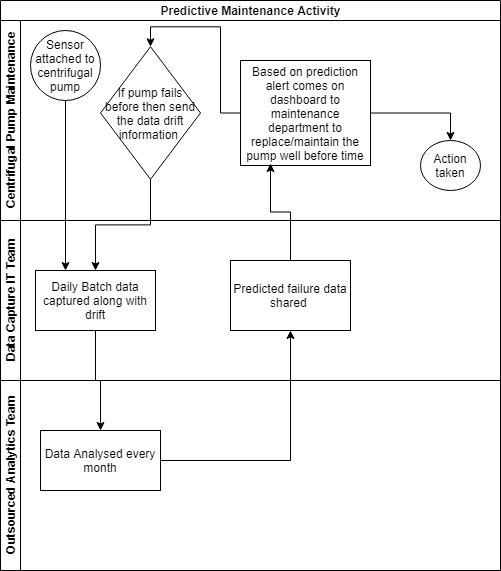

The diagram above was exported from draw.io. Its source (the exported page's mxGraphModel, read from the mxfile embedded in the PNG):
<mxGraphModel dx="1210" dy="576" grid="1" gridSize="10" guides="1" tooltips="1" connect="1" arrows="1" fold="1" page="1" pageScale="1" pageWidth="850" pageHeight="1100" math="0" shadow="0">
  <root>
    <mxCell id="0" />
    <mxCell id="1" parent="0" />
    <mxCell id="tt8n_69NbHER00iNKxit-1" value="Predictive Maintenance Activity" style="swimlane;html=1;childLayout=stackLayout;resizeParent=1;resizeParentMax=0;horizontal=1;startSize=20;horizontalStack=0;" parent="1" vertex="1">
      <mxGeometry x="170" y="140" width="500" height="570" as="geometry" />
    </mxCell>
    <mxCell id="tt8n_69NbHER00iNKxit-2" value="Centrifugal Pump Maintenance" style="swimlane;html=1;startSize=20;horizontal=0;" parent="tt8n_69NbHER00iNKxit-1" vertex="1">
      <mxGeometry y="20" width="500" height="200" as="geometry" />
    </mxCell>
    <mxCell id="tt8n_69NbHER00iNKxit-3" value="Sensor attached to centrifugal pump" style="ellipse;whiteSpace=wrap;html=1;" parent="tt8n_69NbHER00iNKxit-2" vertex="1">
      <mxGeometry x="30" y="10" width="70" height="70" as="geometry" />
    </mxCell>
    <mxCell id="tt8n_69NbHER00iNKxit-4" value="Action taken" style="ellipse;whiteSpace=wrap;html=1;" parent="tt8n_69NbHER00iNKxit-2" vertex="1">
      <mxGeometry x="420" y="120" width="60" height="50" as="geometry" />
    </mxCell>
    <mxCell id="tt8n_69NbHER00iNKxit-5" style="edgeStyle=orthogonalEdgeStyle;rounded=0;orthogonalLoop=1;jettySize=auto;html=1;entryX=0.5;entryY=0;entryDx=0;entryDy=0;" parent="tt8n_69NbHER00iNKxit-2" source="tt8n_69NbHER00iNKxit-7" target="tt8n_69NbHER00iNKxit-4" edge="1">
      <mxGeometry relative="1" as="geometry" />
    </mxCell>
    <mxCell id="tt8n_69NbHER00iNKxit-6" style="edgeStyle=orthogonalEdgeStyle;rounded=0;orthogonalLoop=1;jettySize=auto;html=1;entryX=0.5;entryY=0;entryDx=0;entryDy=0;" parent="tt8n_69NbHER00iNKxit-2" source="tt8n_69NbHER00iNKxit-7" target="tt8n_69NbHER00iNKxit-8" edge="1">
      <mxGeometry relative="1" as="geometry" />
    </mxCell>
    <mxCell id="tt8n_69NbHER00iNKxit-7" value="&lt;span&gt;Based on prediction alert comes on dashboard to maintenance department to replace/maintain the pump well before time&lt;/span&gt;" style="rounded=0;whiteSpace=wrap;html=1;" parent="tt8n_69NbHER00iNKxit-2" vertex="1">
      <mxGeometry x="240" y="40" width="130" height="105" as="geometry" />
    </mxCell>
    <mxCell id="tt8n_69NbHER00iNKxit-8" value="&lt;span&gt;If pump fails before then send the data drift information&amp;nbsp;&lt;/span&gt;" style="rhombus;whiteSpace=wrap;html=1;" parent="tt8n_69NbHER00iNKxit-2" vertex="1">
      <mxGeometry x="100" y="26.25" width="100" height="132.5" as="geometry" />
    </mxCell>
    <mxCell id="tt8n_69NbHER00iNKxit-9" value="Data Capture IT Team" style="swimlane;html=1;startSize=20;horizontal=0;" parent="tt8n_69NbHER00iNKxit-1" vertex="1">
      <mxGeometry y="220" width="500" height="160" as="geometry" />
    </mxCell>
    <mxCell id="tt8n_69NbHER00iNKxit-10" value="Daily Batch data captured along with drift" style="rounded=0;whiteSpace=wrap;html=1;" parent="tt8n_69NbHER00iNKxit-9" vertex="1">
      <mxGeometry x="35" y="50" width="120" height="60" as="geometry" />
    </mxCell>
    <mxCell id="tt8n_69NbHER00iNKxit-11" value="Predicted failure data shared&amp;nbsp;" style="rounded=0;whiteSpace=wrap;html=1;" parent="tt8n_69NbHER00iNKxit-9" vertex="1">
      <mxGeometry x="230" y="40" width="120" height="70" as="geometry" />
    </mxCell>
    <mxCell id="tt8n_69NbHER00iNKxit-12" value="Outsourced Analytics Team" style="swimlane;html=1;startSize=20;horizontal=0;" parent="tt8n_69NbHER00iNKxit-1" vertex="1">
      <mxGeometry y="380" width="500" height="190" as="geometry" />
    </mxCell>
    <mxCell id="tt8n_69NbHER00iNKxit-13" value="Data Analysed every month" style="rounded=0;whiteSpace=wrap;html=1;" parent="tt8n_69NbHER00iNKxit-12" vertex="1">
      <mxGeometry x="40" y="50" width="120" height="60" as="geometry" />
    </mxCell>
    <mxCell id="tt8n_69NbHER00iNKxit-14" style="edgeStyle=orthogonalEdgeStyle;rounded=0;orthogonalLoop=1;jettySize=auto;html=1;entryX=0.25;entryY=0;entryDx=0;entryDy=0;" parent="tt8n_69NbHER00iNKxit-1" source="tt8n_69NbHER00iNKxit-3" target="tt8n_69NbHER00iNKxit-10" edge="1">
      <mxGeometry relative="1" as="geometry">
        <mxPoint x="65" y="210" as="targetPoint" />
      </mxGeometry>
    </mxCell>
    <mxCell id="tt8n_69NbHER00iNKxit-15" style="edgeStyle=orthogonalEdgeStyle;rounded=0;orthogonalLoop=1;jettySize=auto;html=1;entryX=0.5;entryY=0;entryDx=0;entryDy=0;" parent="tt8n_69NbHER00iNKxit-1" source="tt8n_69NbHER00iNKxit-10" target="tt8n_69NbHER00iNKxit-13" edge="1">
      <mxGeometry relative="1" as="geometry" />
    </mxCell>
    <mxCell id="tt8n_69NbHER00iNKxit-16" style="edgeStyle=orthogonalEdgeStyle;rounded=0;orthogonalLoop=1;jettySize=auto;html=1;" parent="tt8n_69NbHER00iNKxit-1" source="tt8n_69NbHER00iNKxit-13" target="tt8n_69NbHER00iNKxit-11" edge="1">
      <mxGeometry relative="1" as="geometry" />
    </mxCell>
    <mxCell id="tt8n_69NbHER00iNKxit-17" style="edgeStyle=orthogonalEdgeStyle;rounded=0;orthogonalLoop=1;jettySize=auto;html=1;" parent="tt8n_69NbHER00iNKxit-1" source="tt8n_69NbHER00iNKxit-11" edge="1">
      <mxGeometry relative="1" as="geometry">
        <mxPoint x="270" y="163" as="targetPoint" />
      </mxGeometry>
    </mxCell>
    <mxCell id="tt8n_69NbHER00iNKxit-18" style="edgeStyle=orthogonalEdgeStyle;rounded=0;orthogonalLoop=1;jettySize=auto;html=1;exitX=0.5;exitY=1;exitDx=0;exitDy=0;" parent="tt8n_69NbHER00iNKxit-1" source="tt8n_69NbHER00iNKxit-8" target="tt8n_69NbHER00iNKxit-10" edge="1">
      <mxGeometry relative="1" as="geometry" />
    </mxCell>
  </root>
</mxGraphModel>